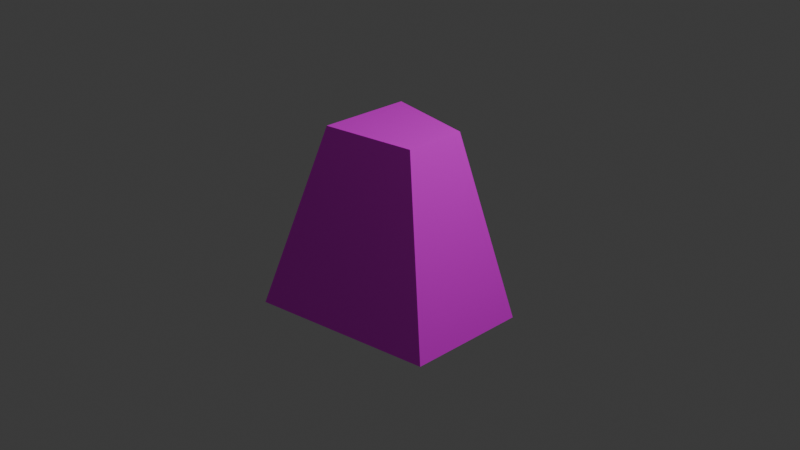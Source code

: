 # Source: pyr1.blend  (saved by Blender 4.1.24; exported with 4.5.12 LTS)
import bpy
from mathutils import Matrix  # noqa: F401  (used for matrix-valued properties, if any)

bpy.ops.wm.read_factory_settings(use_empty=True)
scene = bpy.context.scene
scene.name = 'Scene'

# ---- collections
col_collection = bpy.data.collections.new('Collection'); scene.collection.children.link(col_collection)

# ---- images (referenced by path relative to the original .blend; pixels are not part of the script)
import os
ASSET_DIR = os.environ.get("B2B_ASSET_DIR", "")  # directory of the original .blend (textures are referenced by path, not embedded)
HERE = os.path.dirname(os.path.abspath(__file__))  # packed textures are extracted next to this script under _unpacked/

def load_image(name, relpath, width, height, colorspace="sRGB"):
    """Load a texture the original file referenced (path relative to the .blend, or extracted next to this script)."""
    p = next((c for c in (os.path.join(HERE, relpath), os.path.join(ASSET_DIR, relpath)) if relpath and os.path.exists(c)), "")
    if p:
        img = bpy.data.images.load(p, check_existing=True)
        img.name = name
    else:  # same state as the original file: an image datablock whose file is absent (Cycles renders it pink)
        img = bpy.data.images.new(name, width, height)
        img.source = "FILE"
        img.filepath = "//" + (relpath or name)
    img.colorspace_settings.name = colorspace
    return img
img_cubeuv32x32_png = load_image('cubeuv32x32.png', 'cubeuv32x32.png', 1024, 1024, 'sRGB')

# ---- materials (node trees are filled in below, after node groups)
mat_material = bpy.data.materials.new('Material')
mat_material.alpha_threshold = 0.0
mat_material.use_transparent_shadow = False
mat_material.roughness = 0.5
mat_material.line_color = (0.0, 0.0, 0.0, 1.0)

# ---- material node trees
mat_material.use_nodes = True; mat_material.node_tree.nodes.clear()
_N = mat_material.node_tree.nodes; _L = mat_material.node_tree.links
n0 = _N.new('ShaderNodeOutputMaterial'); n0.name = 'Material Output'; n0.location = (300, 300)
n1 = _N.new('ShaderNodeBsdfPrincipled'); n1.name = 'Principled BSDF'; n1.location = (10, 300)
n1.inputs[3].default_value = 1.45
n2 = _N.new('ShaderNodeTexImage'); n2.name = 'Image Texture'; n2.location = (-352, 271)
n2.image = img_cubeuv32x32_png
n2.interpolation = 'Closest'
_L.new(n1.outputs[0], n0.inputs[0])
_L.new(n2.outputs[0], n1.inputs[0])
n0.is_active_output = True

# ---- world
world_world = bpy.data.worlds.new('World'); scene.world = world_world
world_world.use_nodes = True; world_world.node_tree.nodes.clear()
_N = world_world.node_tree.nodes; _L = world_world.node_tree.links
n0 = _N.new('ShaderNodeOutputWorld'); n0.name = 'World Output'; n0.location = (300, 300)
n1 = _N.new('ShaderNodeBackground'); n1.name = 'Background'; n1.location = (10, 300)
n1.inputs[0].default_value = (0.05088, 0.05088, 0.05088, 1.0)
_L.new(n1.outputs[0], n0.inputs[0])
n0.is_active_output = True
world_world.color = (0.05088, 0.05088, 0.05088)
world_world.use_sun_shadow = False
world_world.sun_shadow_jitter_overblur = 0.0

# ---- cameras
cam_camera = bpy.data.cameras.new('Camera')
cam_camera.clip_end = 100.0
cam_camera.ortho_scale = 7.314

# ---- lights
light_light = bpy.data.lights.new('Light', 'POINT')
light_light.transmission_factor = 0.0
light_light.energy = 1000.0
light_light.shadow_soft_size = 0.1
light_light.shadow_maximum_resolution = 0.006
light_light.use_absolute_resolution = True

# ---- meshes
me_cube = bpy.data.meshes.new('Cube')
me_cube.from_pydata([(0.5, 0.333, 1.0), (1.0, 0.666, -1.0), (0.5, -0.333, 1.0), (1.0, -0.666, -1.0), (-0.5, 0.5, 1.0), (-1.0, 1.0, -1.0), (-0.5, -0.5, 1.0), (-1.0, -1.0, -1.0)], [], [(0, 4, 6, 2), (3, 2, 6, 7), (7, 6, 4, 5), (5, 1, 3, 7), (1, 0, 2, 3), (5, 4, 0, 1)])
_uv = me_cube.uv_layers.new(name='UVMap')
_uv.uv.foreach_set('vector', [0.625, 0.5, 0.875, 0.5, 0.875, 0.75, 0.625, 0.75, 0.375, 0.75, 0.625, 0.8125, 0.625, 0.9375, 0.375, 1.0, 0.375, 0.0, 0.625, 0.0625, 0.625, 0.1875, 0.375, 0.25, 0.125, 0.5, 0.375, 0.5, 0.375, 0.75, 0.125, 0.75, 0.375, 0.5, 0.625, 0.5625, 0.625, 0.6875, 0.375, 0.75, 0.375, 0.25, 0.625, 0.3125, 0.625, 0.4375, 0.375, 0.5])
me_cube.materials.append(mat_material)
me_cube.use_mirror_vertex_groups = False
me_cube.update()

# ---- objects
ob_cube = bpy.data.objects.new('Cube', me_cube)
ob_light = bpy.data.objects.new('Light', light_light)
ob_camera = bpy.data.objects.new('Camera', cam_camera)

# ---- transforms, parenting, visibility, modifiers, constraints
ob_cube.location = (0.0, 0.0, 0.0)
ob_cube.lock_rotations_4d = False
ob_cube.empty_display_type = 'ARROWS'
ob_cube.lineart.crease_threshold = 0.0
ob_light.location = (4.076, 1.005, 5.904)
ob_light.rotation_euler = (0.6503, 0.05522, 1.866)
ob_light.lock_rotations_4d = False
ob_light.empty_display_type = 'ARROWS'
ob_light.color = (0.0, 0.0, 0.0, 0.0)
ob_light.lineart.crease_threshold = 0.0
ob_camera.location = (7.359, -6.926, 4.958)
ob_camera.rotation_euler = (1.109, 0.0, 0.8149)
ob_camera.lock_rotations_4d = False
ob_camera.empty_display_type = 'ARROWS'
ob_camera.color = (0.0, 0.0, 0.0, 0.0)
ob_camera.display_type = 'WIRE'
ob_camera.lineart.crease_threshold = 0.0

# ---- collection membership
col_collection.objects.link(ob_cube)
col_collection.objects.link(ob_light)
col_collection.objects.link(ob_camera)

# ---- scene / render settings (as saved in the file)
scene.camera = ob_camera
scene.frame_start = 1; scene.frame_end = 250; scene.frame_set(1)
scene.render.engine = 'BLENDER_EEVEE_NEXT'
scene.cycles.sampling_pattern = 'TABULATED_SOBOL'
scene.eevee.ray_tracing_options.trace_max_roughness = 0.0
bpy.context.view_layer.update()

